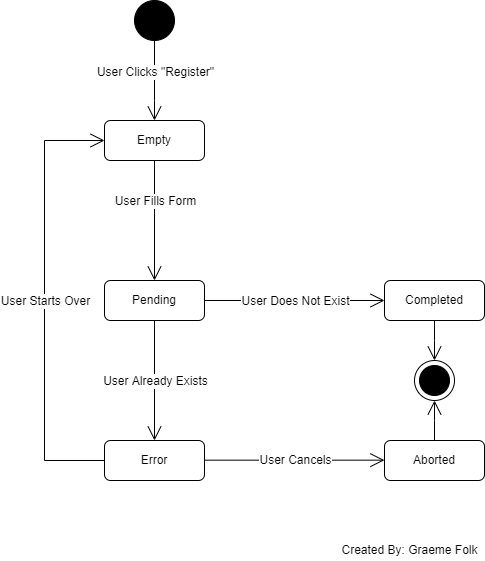

The diagram above was exported from draw.io. Its source (the exported page's mxGraphModel, read from the mxfile embedded in the PNG):
<mxGraphModel dx="878" dy="733" grid="1" gridSize="10" guides="1" tooltips="1" connect="1" arrows="1" fold="1" page="1" pageScale="1" pageWidth="827" pageHeight="1169" math="0" shadow="0">
  <root>
    <mxCell id="0" />
    <mxCell id="1" parent="0" />
    <mxCell id="4" value="" style="shape=ellipse;html=1;fillColor=#000000;fontSize=18;fontColor=#000000;strokeColor=#000000;" parent="1" vertex="1">
      <mxGeometry x="280" width="40" height="40" as="geometry" />
    </mxCell>
    <mxCell id="5" value="" style="shape=mxgraph.sysml.actFinal;html=1;verticalLabelPosition=bottom;labelBackgroundColor=#ffffff;verticalAlign=top;fontColor=#000000;fillColor=#FFFFFF;strokeColor=#000000;" parent="1" vertex="1">
      <mxGeometry x="560" y="360" width="40" height="40" as="geometry" />
    </mxCell>
    <mxCell id="6" value="Pending" style="shape=rect;rounded=1;html=1;whiteSpace=wrap;align=center;fontColor=#000000;fillColor=#ffffff;strokeColor=#000000;" parent="1" vertex="1">
      <mxGeometry x="250" y="280" width="100" height="40" as="geometry" />
    </mxCell>
    <mxCell id="7" value="" style="edgeStyle=elbowEdgeStyle;html=1;elbow=horizontal;align=right;verticalAlign=bottom;rounded=0;labelBackgroundColor=none;endArrow=open;endSize=12;exitX=0.5;exitY=1;fontColor=#000000;strokeColor=#000000;entryX=0.5;entryY=0;entryDx=0;entryDy=0;" parent="1" source="6" target="12" edge="1">
      <mxGeometry relative="1" as="geometry">
        <mxPoint x="299.5" y="340" as="sourcePoint" />
        <mxPoint x="300" y="400" as="targetPoint" />
        <Array as="points" />
      </mxGeometry>
    </mxCell>
    <mxCell id="8" value="User Already Exists" style="text;html=1;resizable=0;points=[];align=center;verticalAlign=middle;labelBackgroundColor=#ffffff;fontColor=#000000;" parent="7" vertex="1" connectable="0">
      <mxGeometry y="-9" relative="1" as="geometry">
        <mxPoint x="9" as="offset" />
      </mxGeometry>
    </mxCell>
    <mxCell id="24" style="edgeStyle=elbowEdgeStyle;html=1;elbow=horizontal;align=right;verticalAlign=bottom;rounded=0;labelBackgroundColor=none;endArrow=open;endSize=12;exitX=0;exitY=0.5;fontColor=#000000;strokeColor=#000000;exitDx=0;exitDy=0;entryX=0;entryY=0.5;entryDx=0;entryDy=0;" parent="1" source="12" target="18" edge="1">
      <mxGeometry relative="1" as="geometry">
        <Array as="points">
          <mxPoint x="190" y="310" />
        </Array>
      </mxGeometry>
    </mxCell>
    <mxCell id="12" value="Error" style="shape=rect;rounded=1;html=1;whiteSpace=wrap;align=center;fontColor=#000000;fillColor=#ffffff;strokeColor=#000000;" parent="1" vertex="1">
      <mxGeometry x="250" y="440" width="100" height="40" as="geometry" />
    </mxCell>
    <mxCell id="13" value="Completed" style="shape=rect;rounded=1;html=1;whiteSpace=wrap;align=center;fontColor=#000000;fillColor=#ffffff;strokeColor=#000000;" parent="1" vertex="1">
      <mxGeometry x="530" y="280" width="100" height="40" as="geometry" />
    </mxCell>
    <mxCell id="14" value="" style="edgeStyle=elbowEdgeStyle;html=1;elbow=horizontal;align=right;verticalAlign=bottom;rounded=0;labelBackgroundColor=none;endArrow=open;endSize=12;exitX=0.5;exitY=1;fontColor=#000000;strokeColor=#000000;exitDx=0;exitDy=0;entryX=0;entryY=0.5;entryDx=0;entryDy=0;" parent="1" target="13" edge="1">
      <mxGeometry relative="1" as="geometry">
        <mxPoint x="350.08" y="300" as="sourcePoint" />
        <mxPoint x="349.58" y="380" as="targetPoint" />
        <Array as="points" />
      </mxGeometry>
    </mxCell>
    <mxCell id="15" value="User Does Not Exist" style="text;html=1;resizable=0;points=[];align=center;verticalAlign=middle;labelBackgroundColor=#ffffff;fontColor=#000000;" parent="14" vertex="1" connectable="0">
      <mxGeometry y="-9" relative="1" as="geometry">
        <mxPoint y="-9" as="offset" />
      </mxGeometry>
    </mxCell>
    <mxCell id="16" value="" style="edgeStyle=elbowEdgeStyle;html=1;align=right;verticalAlign=bottom;rounded=0;labelBackgroundColor=none;endArrow=open;endSize=12;exitX=0.5;exitY=1;fontColor=#000000;strokeColor=#000000;exitDx=0;exitDy=0;" parent="1" source="18" edge="1">
      <mxGeometry relative="1" as="geometry">
        <mxPoint x="299.58" y="200" as="sourcePoint" />
        <mxPoint x="299.58" y="280" as="targetPoint" />
      </mxGeometry>
    </mxCell>
    <mxCell id="17" value="User Fills Form" style="text;html=1;resizable=0;points=[];align=center;verticalAlign=middle;labelBackgroundColor=#ffffff;fontColor=#000000;" parent="16" vertex="1" connectable="0">
      <mxGeometry y="-9" relative="1" as="geometry">
        <mxPoint x="9" y="-20" as="offset" />
      </mxGeometry>
    </mxCell>
    <mxCell id="18" value="Empty" style="shape=rect;rounded=1;html=1;whiteSpace=wrap;align=center;fontColor=#000000;fillColor=#ffffff;strokeColor=#000000;" parent="1" vertex="1">
      <mxGeometry x="250" y="120" width="100" height="40" as="geometry" />
    </mxCell>
    <mxCell id="21" value="" style="edgeStyle=elbowEdgeStyle;html=1;elbow=horizontal;align=right;verticalAlign=bottom;rounded=0;labelBackgroundColor=none;endArrow=open;endSize=12;fontColor=#000000;strokeColor=#000000;" parent="1" edge="1">
      <mxGeometry relative="1" as="geometry">
        <mxPoint x="580" y="320" as="sourcePoint" />
        <mxPoint x="580" y="360" as="targetPoint" />
        <Array as="points" />
      </mxGeometry>
    </mxCell>
    <mxCell id="25" value="" style="edgeStyle=elbowEdgeStyle;html=1;elbow=horizontal;align=right;verticalAlign=bottom;rounded=0;labelBackgroundColor=none;endArrow=open;endSize=12;fontColor=#000000;strokeColor=#000000;entryX=0.5;entryY=0;entryDx=0;entryDy=0;exitX=0.5;exitY=1;exitDx=0;exitDy=0;" parent="1" source="4" target="18" edge="1">
      <mxGeometry relative="1" as="geometry">
        <mxPoint x="90" y="140" as="sourcePoint" />
        <mxPoint x="250" y="139.58000000000004" as="targetPoint" />
        <Array as="points">
          <mxPoint x="300" y="100" />
        </Array>
      </mxGeometry>
    </mxCell>
    <mxCell id="26" value="User Clicks &quot;Register&quot;" style="text;html=1;resizable=0;points=[];align=center;verticalAlign=middle;labelBackgroundColor=#ffffff;fontColor=#000000;" parent="25" vertex="1" connectable="0">
      <mxGeometry y="-9" relative="1" as="geometry">
        <mxPoint x="9" y="-9" as="offset" />
      </mxGeometry>
    </mxCell>
    <mxCell id="27" value="User Starts Over" style="text;html=1;resizable=0;points=[];align=center;verticalAlign=middle;labelBackgroundColor=#ffffff;fontColor=#000000;" parent="1" vertex="1" connectable="0">
      <mxGeometry x="190" y="300" as="geometry" />
    </mxCell>
    <mxCell id="28" value="Aborted" style="shape=rect;rounded=1;html=1;whiteSpace=wrap;align=center;fontColor=#000000;fillColor=#ffffff;strokeColor=#000000;" parent="1" vertex="1">
      <mxGeometry x="530" y="440" width="100" height="40" as="geometry" />
    </mxCell>
    <mxCell id="29" value="" style="edgeStyle=elbowEdgeStyle;html=1;elbow=horizontal;align=right;verticalAlign=bottom;rounded=0;labelBackgroundColor=none;endArrow=open;endSize=12;exitX=0.5;exitY=1;fontColor=#000000;strokeColor=#000000;exitDx=0;exitDy=0;entryX=0;entryY=0.5;entryDx=0;entryDy=0;" parent="1" edge="1">
      <mxGeometry relative="1" as="geometry">
        <mxPoint x="349.99999999999994" y="459.65999999999985" as="sourcePoint" />
        <mxPoint x="529.92" y="459.65999999999985" as="targetPoint" />
        <Array as="points" />
      </mxGeometry>
    </mxCell>
    <mxCell id="30" value="User Cancels" style="text;html=1;resizable=0;points=[];align=center;verticalAlign=middle;labelBackgroundColor=#ffffff;fontColor=#000000;" parent="29" vertex="1" connectable="0">
      <mxGeometry y="-9" relative="1" as="geometry">
        <mxPoint y="-9" as="offset" />
      </mxGeometry>
    </mxCell>
    <mxCell id="32" value="" style="edgeStyle=elbowEdgeStyle;html=1;elbow=horizontal;align=right;verticalAlign=bottom;rounded=0;labelBackgroundColor=none;endArrow=open;endSize=12;fontColor=#000000;strokeColor=#000000;entryX=0.5;entryY=1;entryDx=0;entryDy=0;entryPerimeter=0;exitX=0.5;exitY=0;exitDx=0;exitDy=0;" parent="1" source="28" target="5" edge="1">
      <mxGeometry relative="1" as="geometry">
        <mxPoint x="530.13" y="399.9999999999999" as="sourcePoint" />
        <mxPoint x="530.13" y="439.9999999999999" as="targetPoint" />
        <Array as="points" />
      </mxGeometry>
    </mxCell>
    <mxCell id="33" value="Created By: Graeme Folk" style="text;html=1;align=center;verticalAlign=middle;resizable=0;points=[];autosize=1;strokeColor=none;fillColor=none;" parent="1" vertex="1">
      <mxGeometry x="480" y="540" width="150" height="20" as="geometry" />
    </mxCell>
  </root>
</mxGraphModel>